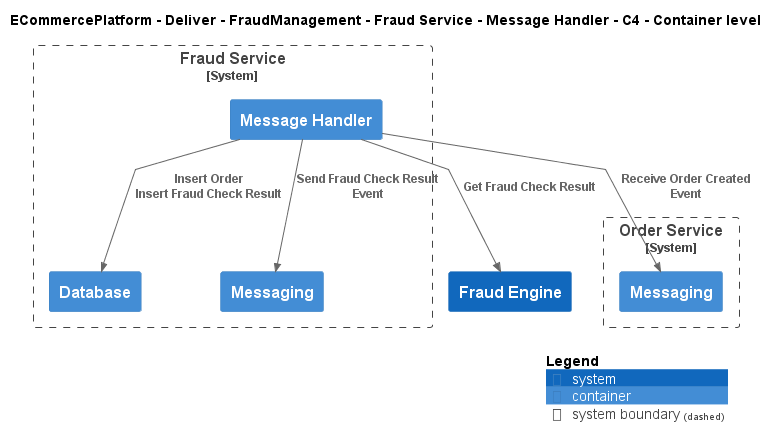

The diagram above was rendered by PlantUML. Its source (embedded in the PNG):
@startuml
!include ..\..\..\..\..\..\..\.c4s\C4_Container.puml

AddElementTag("c4interflow:lifecycle:new", $bgColor=green, $fontColor=#ffffff, $borderColor=green, $shadowing="False")
AddElementTag("c4interflow:lifecycle:changed", $bgColor=orange, $fontColor=#ffffff, $borderColor=orange, $shadowing="False")
AddElementTag("c4interflow:lifecycle:removed", $bgColor=red, $fontColor=#ffffff, $borderColor=red, $shadowing="False")

AddRelTag("c4interflow:lifecycle:new", $textColor=green, $lineColor=green)
AddRelTag("c4interflow:lifecycle:changed", $textColor=orange, $lineColor=orange)
AddRelTag("c4interflow:lifecycle:removed", $textColor=red, $lineColor=red)

SHOW_PERSON_PORTRAIT()
LAYOUT_TOP_DOWN()

skinparam linetype polyline

title ECommercePlatform - Deliver - FraudManagement - Fraud Service - Message Handler - C4 - Container level


System_Boundary(ECommercePlatform.Deliver.FraudManagement.SoftwareSystems.FraudService, "Fraud Service") {
    Container(ECommercePlatform.Deliver.FraudManagement.SoftwareSystems.FraudService.Containers.MessageHandler, "Message Handler", "", "")
    Container(ECommercePlatform.Deliver.FraudManagement.SoftwareSystems.FraudService.Containers.Database, "Database", "", "")
    Container(ECommercePlatform.Deliver.FraudManagement.SoftwareSystems.FraudService.Containers.Messaging, "Messaging", "", "")
}

System_Boundary(ECommercePlatform.GenerateDemand.OrderManagement.SoftwareSystems.OrderService, "Order Service") {
    Container(ECommercePlatform.GenerateDemand.OrderManagement.SoftwareSystems.OrderService.Containers.Messaging, "Messaging", "", "")
}
System(ECommercePlatform.Deliver.FraudManagement.SoftwareSystems.FraudEngine, "Fraud Engine", "")

Rel(ECommercePlatform.Deliver.FraudManagement.SoftwareSystems.FraudService.Containers.MessageHandler, ECommercePlatform.GenerateDemand.OrderManagement.SoftwareSystems.OrderService.Containers.Messaging, "Receive Order Created Event")
Rel(ECommercePlatform.Deliver.FraudManagement.SoftwareSystems.FraudService.Containers.MessageHandler, ECommercePlatform.Deliver.FraudManagement.SoftwareSystems.FraudService.Containers.Database, "Insert Order\nInsert Fraud Check Result")
Rel(ECommercePlatform.Deliver.FraudManagement.SoftwareSystems.FraudService.Containers.MessageHandler, ECommercePlatform.Deliver.FraudManagement.SoftwareSystems.FraudEngine, "Get Fraud Check Result")
Rel(ECommercePlatform.Deliver.FraudManagement.SoftwareSystems.FraudService.Containers.MessageHandler, ECommercePlatform.Deliver.FraudManagement.SoftwareSystems.FraudService.Containers.Messaging, "Send Fraud Check Result Event")


SHOW_LEGEND()
@enduml